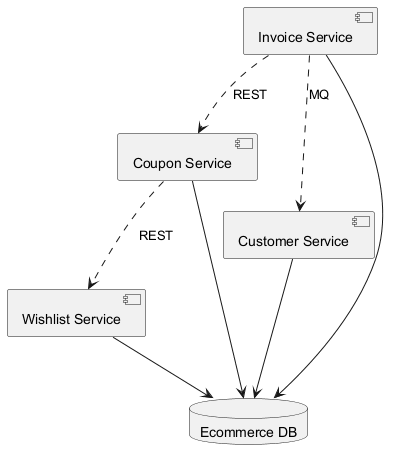

The diagram above was rendered by PlantUML. Its source (embedded in the PNG):
@startuml
skinparam backgroundColor #FFFFFF
skinparam classBackgroundColor #E8F4FA
skinparam classBorderColor #2C7DA0
component "Coupon Service" as C_CouponService
component "Wishlist Service" as C_WishlistService
component "Customer Service" as C_CustomerService
component "Invoice Service" as C_InvoiceService
database "Ecommerce DB" as DB_ecommerce
C_CouponService --> DB_ecommerce
C_WishlistService --> DB_ecommerce
C_CustomerService --> DB_ecommerce
C_InvoiceService --> DB_ecommerce
C_InvoiceService ..> C_CustomerService : MQ
C_InvoiceService ..> C_CouponService : REST
C_CouponService ..> C_WishlistService : REST
@enduml